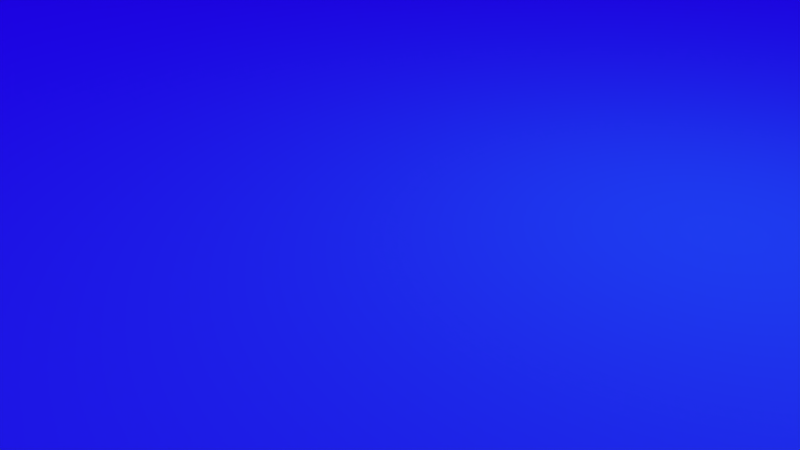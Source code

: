 # Source: af-landscape_final.blend  (saved by Blender 2.72.0; exported with 4.5.12 LTS)
import bpy
from mathutils import Matrix  # noqa: F401  (used for matrix-valued properties, if any)

bpy.ops.wm.read_factory_settings(use_empty=True)
scene = bpy.context.scene
scene.name = 'Scene'

# ---- collections
col_collection_1 = bpy.data.collections.new('Collection 1'); scene.collection.children.link(col_collection_1)
col_pot = bpy.data.collections.new('pot')  # instanced only; not linked into the scene
col_tree = bpy.data.collections.new('tree')  # instanced only; not linked into the scene

# ---- images (referenced by path relative to the original .blend; pixels are not part of the script)
import os
ASSET_DIR = os.environ.get("B2B_ASSET_DIR", "")  # directory of the original .blend (textures are referenced by path, not embedded)
HERE = os.path.dirname(os.path.abspath(__file__))  # packed textures are extracted next to this script under _unpacked/

def load_image(name, relpath, width, height, colorspace="sRGB"):
    """Load a texture the original file referenced (path relative to the .blend, or extracted next to this script)."""
    p = next((c for c in (os.path.join(HERE, relpath), os.path.join(ASSET_DIR, relpath)) if relpath and os.path.exists(c)), "")
    if p:
        img = bpy.data.images.load(p, check_existing=True)
        img.name = name
    else:  # same state as the original file: an image datablock whose file is absent (Cycles renders it pink)
        img = bpy.data.images.new(name, width, height)
        img.source = "FILE"
        img.filepath = "//" + (relpath or name)
    img.colorspace_settings.name = colorspace
    return img
img_hdri_sky_029_1_1_jpg = load_image('hdri_sky_029_1_1.jpg', 'hdri_sky_029_1_1.jpg', 1024, 1024, 'sRGB')

# ---- materials (node trees are filled in below, after node groups)
mat_material_002 = bpy.data.materials.new('Material.002')
mat_material_002.alpha_threshold = 0.0
mat_material_002.diffuse_color = (0.01237, 0.3458, 0.8, 1.0)
mat_material_002.roughness = 0.5
mat_material_001 = bpy.data.materials.new('Material.001')
mat_material_001.alpha_threshold = 0.0
mat_material_001.diffuse_color = (0.04101, 0.2668, 0.007034, 1.0)
mat_material_001.roughness = 0.5

# ---- material node trees

# ---- world
world_world = bpy.data.worlds.new('World'); scene.world = world_world
world_world.use_nodes = True; world_world.node_tree.nodes.clear()
_N = world_world.node_tree.nodes; _L = world_world.node_tree.links
n0 = _N.new('ShaderNodeOutputWorld'); n0.name = 'World Output'; n0.location = (300, 300)
n1 = _N.new('ShaderNodeBackground'); n1.name = 'Background'; n1.location = (10, 300)
n2 = _N.new('ShaderNodeTexEnvironment'); n2.name = 'Environment Texture'; n2.location = (-180, 300)
n2.width = 140
n2.image = img_hdri_sky_029_1_1_jpg
_L.new(n1.outputs[0], n0.inputs[0])
_L.new(n2.outputs[0], n1.inputs[0])
n0.is_active_output = True
world_world.color = (0.05088, 0.05088, 0.05088)
world_world.use_sun_shadow = False
world_world.sun_shadow_jitter_overblur = 0.0
world_world.cycles.sampling_method = 'MANUAL'
world_world.cycles.sample_map_resolution = 256

# ---- cameras
cam_camera = bpy.data.cameras.new('Camera')
cam_camera.clip_end = 100.0
cam_camera.lens = 35.0
cam_camera.sensor_width = 32.0
cam_camera.sensor_height = 18.0
cam_camera.ortho_scale = 7.314
cam_camera.dof.focus_distance = 0.0

# ---- lights
light_lamp = bpy.data.lights.new('Lamp', 'POINT')
light_lamp.transmission_factor = 0.0
light_lamp.cutoff_distance = 30.0
light_lamp.energy = 100.0
light_lamp.shadow_buffer_clip_start = 1.001
light_lamp.shadow_soft_size = 0.1
light_lamp.shadow_maximum_resolution = 0.006
light_lamp.use_absolute_resolution = True
light_lamp.cycles.use_multiple_importance_sampling = False

# ---- meshes
me_plane_001 = bpy.data.meshes.new('Plane.001')
me_plane_001.from_pydata([(-1.0, -1.0, 0.0), (1.0, -1.0, 0.0), (-1.0, 1.0, 0.0), (1.0, 1.0, 0.0)], [], [(0, 1, 3, 2)])
me_plane_001.polygons.foreach_set('use_smooth', [True] * 1)
me_plane_001.materials.append(mat_material_002)
me_plane_001.use_remesh_preserve_volume = False
me_plane_001.use_remesh_preserve_attributes = False
me_plane_001.use_mirror_vertex_groups = False
me_plane_001.update()
me_plane = bpy.data.meshes.new('Plane')
me_plane.from_pydata([(-1.0, -1.0, 0.0), (1.0, -1.01, 0.08389), (-1.0, 0.9284, 0.2973), (1.0, 1.0, 0.007102), (-1.0, -0.0009691, 0.004022), (0.0, -1.0, 0.0007699), (1.0, -0.01009, 0.08389), (-3.556e-10, 0.999, 0.01124), (0.0, -9.256e-05, -0.2829), (-1.0, -0.5, 0.0), (0.5, -1.01, 0.08389), (1.0, 0.5, 0.007102), (-0.5, 0.9284, 0.2973), (-1.0, 0.4284, 0.2973), (-0.5, -1.0, 0.0), (1.0, -0.5251, 0.209), (0.5, 1.0, 0.1433), (-3.556e-10, 0.499, -0.03796), (0.0, -0.5043, -0.01008), (-0.5, -0.0009691, -0.04474), (0.5, -0.01009, 0.03854), (0.5, 0.5, 0.1433), (-0.5, 0.4284, 0.2973), (-0.5, -0.5, -0.0221), (0.5, -0.5251, 0.209), (-1.0, -0.75, 0.0), (0.75, -1.015, 0.1216), (1.0, 0.75, 0.03555), (-0.75, 0.9119, 0.3657), (-1.0, 0.2221, 0.116), (-0.25, -1.0, 0.0), (1.0, -0.2712, 0.1763), (0.25, 1.0, 0.09699), (-3.065e-09, 0.7416, 0.06932), (0.0, -0.2515, -0.1829), (-0.75, -0.008352, 0.03466), (0.25, -0.005903, -0.1448), (-1.0, -0.25, 0.0), (0.25, -1.006, 0.0491), (1.0, 0.2485, 0.01273), (-0.25, 0.9721, 0.116), (-1.0, 0.6619, 0.3657), (-0.75, -1.0, 0.0), (1.0, -0.7712, 0.1763), (0.75, 1.0, 0.09699), (0.0, 0.25, -0.1966), (0.0, -0.7515, 0.01273), (-0.25, 0.0, -0.1967), (0.75, -0.01462, 0.1216), (0.5, 0.75, 0.2068), (0.5, 0.2485, 0.03867), (0.25, 0.5, 0.09025), (0.75, 0.5, 0.09699), (-0.5, 0.6619, 0.3657), (-0.5, 0.2221, 0.1063), (-0.75, 0.4119, 0.3657), (-0.25, 0.4721, 0.1031), (-0.5, -0.25, -0.01232), (-0.5, -0.75, -0.002578), (-0.75, -0.5, -0.002578), (-0.25, -0.5, -0.01232), (0.5, -0.2712, 0.1732), (0.5, -0.7712, 0.1763), (0.25, -0.5146, 0.1169), (0.75, -0.5301, 0.3099), (0.75, 0.75, 0.1433), (-0.25, 0.7044, 0.1892), (-0.25, -0.25, -0.1331), (0.75, -0.2751, 0.209), (0.25, 0.75, 0.1433), (0.25, 0.2499, -0.1252), (0.75, 0.2457, 0.04225), (-0.75, 0.6416, 0.4499), (-0.75, 0.2044, 0.1892), (-0.25, 0.2368, -0.08149), (-0.75, -0.25, 0.0), (-0.75, -0.75, 0.0), (-0.25, -0.75, 0.0), (0.25, -0.2601, -0.03883), (0.25, -0.7601, 0.08389), (0.75, -0.7751, 0.209)], [], [(65, 27, 3, 44), (66, 33, 7, 40), (67, 34, 8, 47), (68, 31, 6, 48), (69, 49, 16, 32), (70, 50, 21, 51), (71, 39, 11, 52), (72, 53, 12, 28), (73, 54, 22, 55), (74, 45, 17, 56), (75, 57, 19, 35), (76, 58, 23, 59), (77, 46, 18, 60), (78, 61, 20, 36), (79, 62, 24, 63), (80, 43, 15, 64), (49, 65, 44, 16), (21, 52, 65, 49), (52, 11, 27, 65), (53, 66, 40, 12), (22, 56, 66, 53), (56, 17, 33, 66), (57, 67, 47, 19), (23, 60, 67, 57), (60, 18, 34, 67), (61, 68, 48, 20), (24, 64, 68, 61), (64, 15, 31, 68), (33, 69, 32, 7), (17, 51, 69, 33), (51, 21, 49, 69), (45, 70, 51, 17), (8, 36, 70, 45), (36, 20, 50, 70), (50, 71, 52, 21), (20, 48, 71, 50), (48, 6, 39, 71), (41, 72, 28, 2), (13, 55, 72, 41), (55, 22, 53, 72), (29, 73, 55, 13), (4, 35, 73, 29), (35, 19, 54, 73), (54, 74, 56, 22), (19, 47, 74, 54), (47, 8, 45, 74), (37, 75, 35, 4), (9, 59, 75, 37), (59, 23, 57, 75), (25, 76, 59, 9), (0, 42, 76, 25), (42, 14, 58, 76), (58, 77, 60, 23), (14, 30, 77, 58), (30, 5, 46, 77), (34, 78, 36, 8), (18, 63, 78, 34), (63, 24, 61, 78), (46, 79, 63, 18), (5, 38, 79, 46), (38, 10, 62, 79), (62, 80, 64, 24), (10, 26, 80, 62), (26, 1, 43, 80)])
me_plane.polygons.foreach_set('use_smooth', [True] * 64)
me_plane.materials.append(mat_material_001)
me_plane.use_remesh_preserve_volume = False
me_plane.use_remesh_preserve_attributes = False
me_plane.use_mirror_vertex_groups = False
me_plane.update()

# ---- objects
ob_pot = bpy.data.objects.new('pot', None)
ob_tree_011 = bpy.data.objects.new('tree.011', None)
ob_tree_010 = bpy.data.objects.new('tree.010', None)
ob_tree_009 = bpy.data.objects.new('tree.009', None)
ob_tree_008 = bpy.data.objects.new('tree.008', None)
ob_tree_007 = bpy.data.objects.new('tree.007', None)
ob_tree_006 = bpy.data.objects.new('tree.006', None)
ob_tree_005 = bpy.data.objects.new('tree.005', None)
ob_tree_004 = bpy.data.objects.new('tree.004', None)
ob_tree_003 = bpy.data.objects.new('tree.003', None)
ob_tree_002 = bpy.data.objects.new('tree.002', None)
ob_tree_001 = bpy.data.objects.new('tree.001', None)
ob_tree = bpy.data.objects.new('tree', None)
ob_plane_001 = bpy.data.objects.new('Plane.001', me_plane_001)
ob_plane = bpy.data.objects.new('Plane', me_plane)
ob_lamp = bpy.data.objects.new('Lamp', light_lamp)
ob_camera = bpy.data.objects.new('Camera', cam_camera)

# ---- transforms, parenting, visibility, modifiers, constraints
ob_pot.location = (-14.18, -21.27, 1.487)
ob_pot.scale = (0.2804, 0.2804, 0.2804)
ob_pot.empty_image_offset = (0.0, 0.0)
ob_pot.show_instancer_for_render = False
ob_pot.instance_type = 'COLLECTION'
ob_pot.lineart.crease_threshold = 0.0
ob_tree_011.location = (20.91, -13.91, 8.622)
ob_tree_011.scale = (0.2398, 0.2398, 0.2398)
ob_tree_011.empty_image_offset = (0.0, 0.0)
ob_tree_011.show_instancer_for_render = False
ob_tree_011.instance_type = 'COLLECTION'
ob_tree_011.lineart.crease_threshold = 0.0
ob_tree_010.location = (14.69, -11.1, 6.485)
ob_tree_010.scale = (0.2398, 0.2398, 0.2398)
ob_tree_010.empty_image_offset = (0.0, 0.0)
ob_tree_010.show_instancer_for_render = False
ob_tree_010.instance_type = 'COLLECTION'
ob_tree_010.lineart.crease_threshold = 0.0
ob_tree_009.location = (3.293, -17.72, 2.584)
ob_tree_009.scale = (0.2398, 0.2398, 0.2398)
ob_tree_009.empty_image_offset = (0.0, 0.0)
ob_tree_009.show_instancer_for_render = False
ob_tree_009.instance_type = 'COLLECTION'
ob_tree_009.lineart.crease_threshold = 0.0
ob_tree_008.location = (-10.98, -26.33, 1.433)
ob_tree_008.scale = (0.2398, 0.2398, 0.2398)
ob_tree_008.empty_image_offset = (0.0, 0.0)
ob_tree_008.show_instancer_for_render = False
ob_tree_008.instance_type = 'COLLECTION'
ob_tree_008.lineart.crease_threshold = 0.0
ob_tree_007.location = (-25.03, -15.02, 1.02)
ob_tree_007.scale = (0.2398, 0.2398, 0.2398)
ob_tree_007.empty_image_offset = (0.0, 0.0)
ob_tree_007.show_instancer_for_render = False
ob_tree_007.instance_type = 'COLLECTION'
ob_tree_007.lineart.crease_threshold = 0.0
ob_tree_006.location = (-17.92, 5.106, 4.226)
ob_tree_006.scale = (0.2398, 0.2398, 0.2398)
ob_tree_006.empty_image_offset = (0.0, 0.0)
ob_tree_006.show_instancer_for_render = False
ob_tree_006.instance_type = 'COLLECTION'
ob_tree_006.lineart.crease_threshold = 0.0
ob_tree_005.location = (-23.83, -2.838, 1.997)
ob_tree_005.scale = (0.2398, 0.2398, 0.2398)
ob_tree_005.empty_image_offset = (0.0, 0.0)
ob_tree_005.show_instancer_for_render = False
ob_tree_005.instance_type = 'COLLECTION'
ob_tree_005.lineart.crease_threshold = 0.0
ob_tree_004.location = (-11.67, 13.67, 7.083)
ob_tree_004.scale = (0.2398, 0.2398, 0.2398)
ob_tree_004.empty_image_offset = (0.0, 0.0)
ob_tree_004.show_instancer_for_render = False
ob_tree_004.instance_type = 'COLLECTION'
ob_tree_004.lineart.crease_threshold = 0.0
ob_tree_003.location = (-8.681, 13.3, 4.05)
ob_tree_003.scale = (0.2398, 0.2398, 0.2398)
ob_tree_003.empty_image_offset = (0.0, 0.0)
ob_tree_003.show_instancer_for_render = False
ob_tree_003.instance_type = 'COLLECTION'
ob_tree_003.lineart.crease_threshold = 0.0
ob_tree_002.location = (7.404, 15.18, 3.497)
ob_tree_002.scale = (0.2398, 0.2398, 0.2398)
ob_tree_002.empty_image_offset = (0.0, 0.0)
ob_tree_002.show_instancer_for_render = False
ob_tree_002.instance_type = 'COLLECTION'
ob_tree_002.lineart.crease_threshold = 0.0
ob_tree_001.location = (15.07, 7.17, 1.89)
ob_tree_001.scale = (0.2398, 0.2398, 0.2398)
ob_tree_001.empty_image_offset = (0.0, 0.0)
ob_tree_001.show_instancer_for_render = False
ob_tree_001.instance_type = 'COLLECTION'
ob_tree_001.lineart.crease_threshold = 0.0
ob_tree.location = (17.28, 0.0, 2.462)
ob_tree.scale = (0.2398, 0.2398, 0.2398)
ob_tree.empty_image_offset = (0.0, 0.0)
ob_tree.show_instancer_for_render = False
ob_tree.instance_type = 'COLLECTION'
ob_tree.lineart.crease_threshold = 0.0
ob_plane_001.location = (-0.2842, -0.4039, 1.414)
ob_plane_001.scale = (28.31, 28.31, 28.31)
ob_plane_001.lineart.crease_threshold = 0.0
ob_plane.location = (0.0, 0.0, 1.521)
ob_plane.scale = (31.01, 31.01, 31.01)
ob_plane.lineart.crease_threshold = 0.0
ob_lamp.location = (4.076, 1.005, 5.904)
ob_lamp.rotation_euler = (0.6503, 0.05522, 1.866)
ob_lamp.lock_rotations_4d = False
ob_lamp.empty_display_type = 'ARROWS'
ob_lamp.color = (0.0, 0.0, 0.0, 0.0)
ob_lamp.lineart.crease_threshold = 0.0
ob_camera.location = (7.481, -6.508, 5.344)
ob_camera.rotation_euler = (1.109, 0.01082, 0.8149)
ob_camera.lock_rotations_4d = False
ob_camera.empty_display_type = 'ARROWS'
ob_camera.color = (0.0, 0.0, 0.0, 0.0)
ob_camera.display_type = 'WIRE'
ob_camera.lineart.crease_threshold = 0.0
ob_pot.instance_collection = col_pot
ob_tree_011.instance_collection = col_tree
ob_tree_010.instance_collection = col_tree
ob_tree_009.instance_collection = col_tree
ob_tree_008.instance_collection = col_tree
ob_tree_007.instance_collection = col_tree
ob_tree_006.instance_collection = col_tree
ob_tree_005.instance_collection = col_tree
ob_tree_004.instance_collection = col_tree
ob_tree_003.instance_collection = col_tree
ob_tree_002.instance_collection = col_tree
ob_tree_001.instance_collection = col_tree
ob_tree.instance_collection = col_tree

# ---- collection membership
col_collection_1.objects.link(ob_pot)
col_collection_1.objects.link(ob_tree_011)
col_collection_1.objects.link(ob_tree_010)
col_collection_1.objects.link(ob_tree_009)
col_collection_1.objects.link(ob_tree_008)
col_collection_1.objects.link(ob_tree_007)
col_collection_1.objects.link(ob_tree_006)
col_collection_1.objects.link(ob_tree_005)
col_collection_1.objects.link(ob_tree_004)
col_collection_1.objects.link(ob_tree_003)
col_collection_1.objects.link(ob_tree_002)
col_collection_1.objects.link(ob_tree_001)
col_collection_1.objects.link(ob_tree)
col_collection_1.objects.link(ob_plane_001)
col_collection_1.objects.link(ob_plane)
col_collection_1.objects.link(ob_lamp)
col_collection_1.objects.link(ob_camera)

# ---- scene / render settings (as saved in the file)
scene.camera = ob_camera
scene.frame_start = 1; scene.frame_end = 250; scene.frame_set(0)
scene.render.engine = 'CYCLES'
scene.render.resolution_percentage = 50
scene.render.dither_intensity = 0.0
scene.cycles.use_denoising = False
scene.cycles.samples = 10
scene.cycles.sampling_pattern = 'TABULATED_SOBOL'
scene.cycles.light_sampling_threshold = 0.0
scene.cycles.use_adaptive_sampling = False
scene.cycles.use_light_tree = False
scene.cycles.blur_glossy = 0.0
scene.cycles.pixel_filter_type = 'GAUSSIAN'
scene.cycles.sample_clamp_indirect = 0.0
scene.view_settings.view_transform = 'Standard'
bpy.context.view_layer.update()

